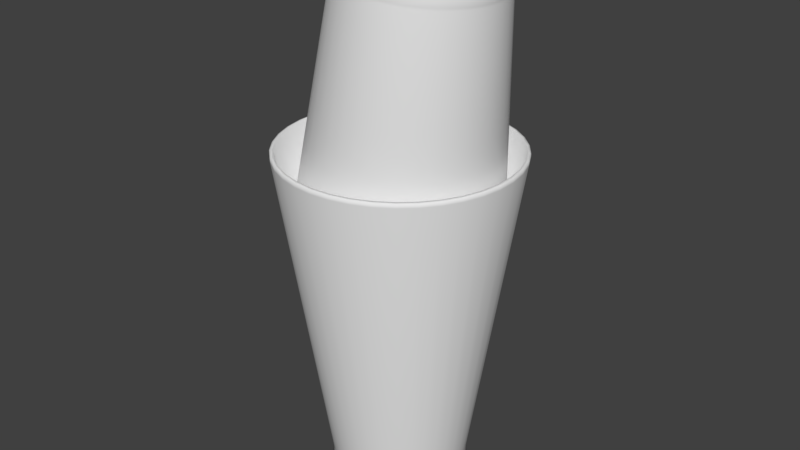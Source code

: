 # Source: Bar_Shaker.blend  (saved by Blender 2.79.0; exported with 4.5.12 LTS)
import bpy
from mathutils import Matrix  # noqa: F401  (used for matrix-valued properties, if any)

bpy.ops.wm.read_factory_settings(use_empty=True)
scene = bpy.context.scene
scene.name = 'Scene'

# ---- collections
col_collection_1 = bpy.data.collections.new('Collection 1'); scene.collection.children.link(col_collection_1)

# ---- world
world_world = bpy.data.worlds.new('World'); scene.world = world_world
world_world.color = (0.05088, 0.05088, 0.05088)
world_world.use_sun_shadow = False
world_world.sun_shadow_jitter_overblur = 0.0
world_world.cycles.sampling_method = 'MANUAL'

# ---- meshes
me_circle_001 = bpy.data.meshes.new('Circle.001')
me_circle_001.from_pydata([(0.187, 0.5374, 3.661), (0.2749, 0.5301, 3.652), (0.3604, 0.5083, 3.642), (0.4412, 0.4727, 3.633), (0.515, 0.4241, 3.625), (0.5799, 0.364, 3.617), (0.6341, 0.294, 3.611), (0.6761, 0.2159, 3.607), (0.7047, 0.1319, 3.604), (0.7193, 0.04438, 3.602), (0.7193, -0.04438, 3.602), (0.7047, -0.1319, 3.604), (0.6761, -0.2159, 3.607), (0.6341, -0.294, 3.611), (0.5799, -0.364, 3.617), (0.515, -0.4241, 3.625), (0.4412, -0.4727, 3.633), (0.3604, -0.5083, 3.642), (0.2749, -0.5301, 3.652), (0.187, -0.5374, 3.661), (0.09906, -0.5301, 3.671), (0.01355, -0.5083, 3.681), (-0.06724, -0.4727, 3.69), (-0.1411, -0.4241, 3.698), (-0.206, -0.364, 3.705), (-0.2602, -0.2939, 3.711), (-0.3022, -0.2159, 3.716), (-0.3308, -0.1319, 3.719), (-0.3453, -0.04438, 3.721), (-0.3453, 0.04438, 3.721), (-0.3308, 0.1319, 3.719), (-0.3022, 0.2159, 3.716), (-0.2602, 0.294, 3.711), (-0.206, 0.364, 3.705), (-0.1411, 0.4241, 3.698), (-0.06724, 0.4727, 3.69), (0.01355, 0.5083, 3.681), (0.09906, 0.5301, 3.671), (0.6677, 0.1274, 3.433), (0.6817, 0.04286, 3.431), (-0.07778, 0.4564, 3.516), (0.0002297, 0.4909, 3.508), (-0.07778, -0.4564, 3.516), (-0.1491, -0.4096, 3.524), (0.6817, -0.04286, 3.431), (0.08281, 0.5119, 3.498), (-0.2118, -0.3515, 3.531), (0.6677, -0.1274, 3.433), (0.1677, 0.519, 3.489), (-0.2641, -0.2839, 3.537), (0.6401, -0.2085, 3.436), (-0.3046, -0.2085, 3.542), (0.5995, -0.2839, 3.441), (-0.3323, -0.1274, 3.545), (0.5472, -0.3515, 3.446), (0.2526, 0.5119, 3.479), (-0.3463, -0.04286, 3.546), (0.4845, -0.4096, 3.453), (0.3352, 0.4909, 3.47), (-0.3463, 0.04286, 3.546), (0.4132, -0.4564, 3.461), (0.4132, 0.4564, 3.461), (-0.3323, 0.1274, 3.545), (0.3352, -0.4909, 3.47), (0.4845, 0.4096, 3.453), (-0.3046, 0.2085, 3.542), (0.2526, -0.5119, 3.479), (0.5472, 0.3515, 3.446), (-0.2641, 0.2839, 3.537), (0.1677, -0.519, 3.489), (0.5995, 0.2839, 3.441), (-0.2118, 0.3515, 3.531), (0.08281, -0.5119, 3.498), (0.6401, 0.2085, 3.436), (-0.1491, 0.4096, 3.524), (0.0002278, -0.4909, 3.508), (0.6682, 0.128, 3.417), (-0.08059, 0.4585, 3.501), (-0.08059, -0.4585, 3.501), (0.6823, 0.04305, 3.416), (-0.002232, 0.4931, 3.492), (-0.1522, -0.4114, 3.509), (0.6823, -0.04305, 3.416), (0.08072, 0.5142, 3.483), (-0.2152, -0.3531, 3.516), (0.6682, -0.128, 3.417), (0.166, 0.5213, 3.473), (-0.2677, -0.2851, 3.522), (0.6404, -0.2094, 3.42), (-0.3085, -0.2094, 3.526), (0.5997, -0.2851, 3.425), (-0.3362, -0.128, 3.53), (0.5472, -0.3531, 3.431), (0.2513, 0.5142, 3.464), (-0.3503, -0.04305, 3.531), (0.4842, -0.4114, 3.438), (0.3342, 0.4931, 3.455), (-0.3503, 0.04305, 3.531), (0.4126, -0.4585, 3.446), (0.4126, 0.4585, 3.446), (-0.3362, 0.128, 3.53), (0.3342, -0.4931, 3.455), (0.4842, 0.4114, 3.438), (-0.3085, 0.2094, 3.526), (0.2513, -0.5142, 3.464), (0.5472, 0.3531, 3.431), (-0.2677, 0.2851, 3.522), (0.166, -0.5213, 3.473), (0.5997, 0.2851, 3.425), (-0.2152, 0.3531, 3.516), (0.08072, -0.5142, 3.483), (0.6404, 0.2094, 3.42), (-0.1522, 0.4114, 3.509), (-0.002233, -0.4931, 3.492), (0.6418, 0.1653, 1.854), (-0.3252, 0.592, 1.962), (-0.3252, -0.592, 1.962), (0.66, 0.05559, 1.852), (-0.224, 0.6367, 1.951), (-0.4177, -0.5312, 1.972), (0.66, -0.05559, 1.852), (-0.1169, 0.664, 1.939), (-0.499, -0.4559, 1.981), (0.6418, -0.1653, 1.854), (-0.006754, 0.6732, 1.927), (-0.5668, -0.3682, 1.989), (0.6059, -0.2704, 1.858), (-0.6194, -0.2704, 1.995), (0.5533, -0.3682, 1.864), (-0.6553, -0.1653, 1.999), (0.4855, -0.4559, 1.872), (0.1034, 0.664, 1.914), (-0.6735, -0.05559, 2.001), (0.4042, -0.5312, 1.881), (0.2105, 0.6367, 1.902), (-0.6735, 0.05559, 2.001), (0.3117, -0.592, 1.891), (0.3117, 0.592, 1.891), (-0.6553, 0.1653, 1.999), (0.2105, -0.6367, 1.902), (0.4042, 0.5312, 1.881), (-0.6194, 0.2704, 1.995), (0.1034, -0.664, 1.914), (0.4855, 0.4559, 1.872), (-0.5668, 0.3682, 1.989), (-0.006754, -0.6732, 1.927), (0.5533, 0.3682, 1.864), (-0.499, 0.4559, 1.981), (-0.1169, -0.664, 1.939), (0.6059, 0.2704, 1.858), (-0.4177, 0.5312, 1.972), (-0.224, -0.6367, 1.951), (-0.009516, 0.6547, 1.902), (0.09757, 0.6457, 1.89), (0.2017, 0.6192, 1.878), (0.3002, 0.5758, 1.867), (0.3901, 0.5166, 1.857), (0.4692, 0.4434, 1.848), (0.5352, 0.3581, 1.841), (0.5863, 0.263, 1.835), (0.6212, 0.1607, 1.831), (0.6389, 0.05406, 1.829), (0.6389, -0.05406, 1.829), (0.6212, -0.1607, 1.831), (0.5863, -0.263, 1.835), (0.5352, -0.3581, 1.841), (0.4692, -0.4434, 1.848), (0.3901, -0.5166, 1.857), (0.3001, -0.5758, 1.867), (0.2017, -0.6192, 1.878), (0.09757, -0.6457, 1.89), (-0.009517, -0.6547, 1.902), (-0.1166, -0.6457, 1.914), (-0.2208, -0.6192, 1.925), (-0.3192, -0.5758, 1.936), (-0.4091, -0.5166, 1.946), (-0.4882, -0.4434, 1.955), (-0.5542, -0.3581, 1.963), (-0.6053, -0.263, 1.968), (-0.6402, -0.1607, 1.972), (-0.6579, -0.05406, 1.974), (-0.6579, 0.05406, 1.974), (-0.6402, 0.1607, 1.972), (-0.6053, 0.263, 1.968), (-0.5542, 0.3581, 1.963), (-0.4882, 0.4434, 1.955), (-0.4091, 0.5166, 1.946), (-0.3192, 0.5758, 1.936), (-0.2208, 0.6192, 1.925), (-0.1166, 0.6457, 1.914), (0.1658, 0.4916, 3.472), (0.2462, 0.4849, 3.463), (0.3244, 0.465, 3.454), (0.3983, 0.4324, 3.446), (0.4659, 0.3879, 3.438), (0.5253, 0.333, 3.432), (0.5748, 0.2689, 3.426), (0.6132, 0.1975, 3.422), (0.6394, 0.1207, 3.419), (0.6527, 0.0406, 3.417), (0.6527, -0.0406, 3.417), (0.6394, -0.1207, 3.419), (0.6132, -0.1975, 3.422), (0.5748, -0.2689, 3.426), (0.5253, -0.333, 3.432), (0.4659, -0.3879, 3.438), (0.3983, -0.4324, 3.446), (0.3244, -0.465, 3.454), (0.2462, -0.4849, 3.463), (0.1658, -0.4916, 3.472), (0.08539, -0.4849, 3.481), (0.007167, -0.465, 3.49), (-0.06673, -0.4324, 3.498), (-0.1343, -0.3879, 3.505), (-0.1936, -0.333, 3.512), (-0.2432, -0.2689, 3.517), (-0.2816, -0.1975, 3.522), (-0.3078, -0.1207, 3.525), (-0.3211, -0.0406, 3.526), (-0.3211, 0.0406, 3.526), (-0.3078, 0.1207, 3.525), (-0.2816, 0.1975, 3.522), (-0.2432, 0.2689, 3.517), (-0.1936, 0.333, 3.512), (-0.1343, 0.3879, 3.505), (-0.06673, 0.4324, 3.498), (0.007169, 0.465, 3.49), (0.08539, 0.4849, 3.481), (0.1849, 0.4916, 3.643), (0.2653, 0.4849, 3.634), (0.3435, 0.465, 3.625), (0.4174, 0.4324, 3.617), (0.485, 0.3879, 3.609), (0.5443, 0.333, 3.602), (0.5939, 0.2689, 3.597), (0.6323, 0.1975, 3.593), (0.6585, 0.1207, 3.59), (0.6718, 0.0406, 3.588), (0.6718, -0.0406, 3.588), (0.6585, -0.1207, 3.59), (0.6323, -0.1975, 3.593), (0.5939, -0.2689, 3.597), (0.5443, -0.333, 3.602), (0.485, -0.3879, 3.609), (0.4174, -0.4324, 3.617), (0.3435, -0.465, 3.625), (0.2653, -0.4849, 3.634), (0.1849, -0.4916, 3.643), (0.1045, -0.4849, 3.652), (0.02624, -0.465, 3.66), (-0.04765, -0.4324, 3.669), (-0.1152, -0.3879, 3.676), (-0.1746, -0.333, 3.683), (-0.2241, -0.2689, 3.688), (-0.2625, -0.1975, 3.693), (-0.2887, -0.1207, 3.695), (-0.302, -0.0406, 3.697), (-0.302, 0.0406, 3.697), (-0.2887, 0.1207, 3.695), (-0.2625, 0.1975, 3.693), (-0.2241, 0.2689, 3.688), (-0.1746, 0.333, 3.683), (-0.1152, 0.3879, 3.676), (-0.04765, 0.4324, 3.669), (0.02624, 0.465, 3.66), (0.1045, 0.4849, 3.652), (-0.02222, 0.6584, 1.788), (0.08548, 0.6494, 1.776), (0.1902, 0.6227, 1.764), (0.2892, 0.5791, 1.753), (0.3797, 0.5196, 1.743), (0.4592, 0.4459, 1.734), (0.5256, 0.3601, 1.727), (0.577, 0.2645, 1.721), (0.6121, 0.1616, 1.717), (0.6299, 0.05437, 1.715), (0.6299, -0.05437, 1.715), (0.6121, -0.1616, 1.717), (0.577, -0.2645, 1.721), (0.5256, -0.3601, 1.727), (0.4592, -0.4459, 1.734), (0.3797, -0.5196, 1.743), (0.2892, -0.5791, 1.753), (0.1902, -0.6227, 1.764), (0.08548, -0.6494, 1.776), (-0.02222, -0.6584, 1.788), (-0.1299, -0.6494, 1.8), (-0.2347, -0.6227, 1.812), (-0.3337, -0.5791, 1.823), (-0.4241, -0.5196, 1.833), (-0.5036, -0.4459, 1.842), (-0.57, -0.3601, 1.849), (-0.6215, -0.2645, 1.855), (-0.6566, -0.1616, 1.859), (-0.6743, -0.05437, 1.861), (-0.6743, 0.05437, 1.861), (-0.6566, 0.1616, 1.859), (-0.6215, 0.2645, 1.855), (-0.57, 0.3601, 1.849), (-0.5036, 0.4459, 1.842), (-0.4241, 0.5196, 1.833), (-0.3337, 0.5791, 1.823), (-0.2347, 0.6227, 1.812), (-0.1299, 0.6494, 1.8), (0.614, 0.1616, 1.736), (-0.3315, 0.5789, 1.842), (-0.3315, -0.5789, 1.842), (0.6318, 0.05436, 1.734), (-0.2325, 0.6226, 1.831), (-0.4219, -0.5194, 1.852), (0.6318, -0.05436, 1.734), (-0.1278, 0.6493, 1.819), (-0.5014, -0.4458, 1.861), (0.614, -0.1616, 1.736), (-0.02011, 0.6582, 1.807), (-0.5678, -0.36, 1.868), (0.579, -0.2644, 1.74), (-0.6192, -0.2644, 1.874), (0.5275, -0.36, 1.746), (-0.6543, -0.1616, 1.878), (0.4612, -0.4458, 1.753), (0.08756, 0.6493, 1.795), (-0.672, -0.05435, 1.88), (0.3817, -0.5194, 1.762), (0.1923, 0.6226, 1.783), (-0.672, 0.05436, 1.88), (0.2912, -0.5789, 1.772), (0.2912, 0.5789, 1.772), (-0.6543, 0.1616, 1.878), (0.1923, -0.6226, 1.783), (0.3817, 0.5194, 1.762), (-0.6192, 0.2644, 1.874), (0.08756, -0.6493, 1.795), (0.4612, 0.4458, 1.753), (-0.5678, 0.36, 1.868), (-0.02011, -0.6582, 1.807), (0.5275, 0.36, 1.746), (-0.5014, 0.4458, 1.861), (-0.1278, -0.6493, 1.819), (0.579, 0.2644, 1.74), (-0.4219, 0.5194, 1.852), (-0.2325, -0.6226, 1.831), (-0.02281, 0.6401, 1.783), (0.0819, 0.6314, 1.771), (0.1838, 0.6055, 1.76), (0.28, 0.563, 1.749), (0.3679, 0.5052, 1.739), (0.4453, 0.4336, 1.73), (0.5098, 0.3501, 1.723), (0.5598, 0.2571, 1.718), (0.5939, 0.1571, 1.714), (0.6112, 0.05286, 1.712), (0.6112, -0.05286, 1.712), (0.5939, -0.1571, 1.714), (0.5598, -0.2571, 1.718), (0.5098, -0.3501, 1.723), (0.4453, -0.4336, 1.73), (0.3679, -0.5052, 1.739), (0.28, -0.563, 1.749), (0.1838, -0.6055, 1.76), (0.0819, -0.6314, 1.771), (-0.02281, -0.6401, 1.783), (-0.1275, -0.6314, 1.794), (-0.2294, -0.6055, 1.806), (-0.3256, -0.563, 1.817), (-0.4136, -0.5052, 1.826), (-0.4909, -0.4336, 1.835), (-0.5554, -0.3501, 1.842), (-0.6054, -0.2571, 1.848), (-0.6395, -0.1571, 1.852), (-0.6568, -0.05286, 1.854), (-0.6568, 0.05286, 1.854), (-0.6395, 0.1571, 1.852), (-0.6054, 0.2571, 1.848), (-0.5554, 0.3501, 1.842), (-0.4909, 0.4336, 1.835), (-0.4136, 0.5052, 1.826), (-0.3256, 0.563, 1.817), (-0.2294, 0.6055, 1.806), (-0.1275, 0.6314, 1.794)], [], [(128, 130, 320, 318), (165, 164, 354, 355), (124, 131, 321, 314), (164, 163, 353, 354), (152, 189, 379, 342), (129, 132, 322, 319), (163, 162, 352, 353), (189, 188, 378, 379), (130, 133, 323, 320), (162, 161, 351, 352), (188, 187, 377, 378), (131, 134, 324, 321), (161, 160, 350, 351), (187, 186, 376, 377), (132, 135, 325, 322), (160, 159, 349, 350), (186, 185, 375, 376), (133, 136, 326, 323), (159, 158, 348, 349), (185, 184, 374, 375), (134, 137, 327, 324), (158, 157, 347, 348), (184, 183, 373, 374), (135, 138, 328, 325), (157, 156, 346, 347), (183, 182, 372, 373), (136, 139, 329, 326), (156, 155, 345, 346), (182, 181, 371, 372), (137, 140, 330, 327), (155, 154, 344, 345), (181, 180, 370, 371), (138, 141, 331, 328), (154, 153, 343, 344), (180, 179, 369, 370), (139, 142, 332, 329), (153, 152, 342, 343), (179, 178, 368, 369), (22, 42, 75, 21), (35, 40, 74, 34), (8, 38, 73, 7), (21, 75, 72, 20), (34, 74, 71, 33), (7, 73, 70, 6), (20, 72, 69, 19), (33, 71, 68, 32), (6, 70, 67, 5), (19, 69, 66, 18), (32, 68, 65, 31), (5, 67, 64, 4), (18, 66, 63, 17), (31, 65, 62, 30), (4, 64, 61, 3), (17, 63, 60, 16), (30, 62, 59, 29), (3, 61, 58, 2), (16, 60, 57, 15), (29, 59, 56, 28), (2, 58, 55, 1), (15, 57, 54, 14), (28, 56, 53, 27), (1, 55, 48, 0), (14, 54, 52, 13), (27, 53, 51, 26), (13, 52, 50, 12), (26, 51, 49, 25), (12, 50, 47, 11), (25, 49, 46, 24), (0, 48, 45, 37), (11, 47, 44, 10), (24, 46, 43, 23), (37, 45, 41, 36), (10, 44, 39, 9), (23, 43, 42, 22), (36, 41, 40, 35), (9, 39, 38, 8), (42, 78, 113, 75), (40, 77, 112, 74), (38, 76, 111, 73), (75, 113, 110, 72), (74, 112, 109, 71), (73, 111, 108, 70), (72, 110, 107, 69), (71, 109, 106, 68), (70, 108, 105, 67), (69, 107, 104, 66), (68, 106, 103, 65), (67, 105, 102, 64), (66, 104, 101, 63), (65, 103, 100, 62), (64, 102, 99, 61), (63, 101, 98, 60), (62, 100, 97, 59), (61, 99, 96, 58), (60, 98, 95, 57), (59, 97, 94, 56), (58, 96, 93, 55), (57, 95, 92, 54), (56, 94, 91, 53), (55, 93, 86, 48), (54, 92, 90, 52), (53, 91, 89, 51), (52, 90, 88, 50), (51, 89, 87, 49), (50, 88, 85, 47), (49, 87, 84, 46), (48, 86, 83, 45), (47, 85, 82, 44), (46, 84, 81, 43), (45, 83, 80, 41), (44, 82, 79, 39), (43, 81, 78, 42), (41, 80, 77, 40), (39, 79, 76, 38), (1, 0, 37, 36, 35, 34, 33, 32, 31, 30, 29, 28, 27, 26, 25, 24, 23, 22, 21, 20, 19, 18, 17, 16, 15, 14, 13, 12, 11, 10, 9, 8, 7, 6, 5, 4, 3, 2), (78, 116, 151, 113), (77, 115, 150, 112), (76, 114, 149, 111), (113, 151, 148, 110), (112, 150, 147, 109), (111, 149, 146, 108), (110, 148, 145, 107), (109, 147, 144, 106), (108, 146, 143, 105), (107, 145, 142, 104), (106, 144, 141, 103), (105, 143, 140, 102), (104, 142, 139, 101), (103, 141, 138, 100), (102, 140, 137, 99), (101, 139, 136, 98), (100, 138, 135, 97), (99, 137, 134, 96), (98, 136, 133, 95), (97, 135, 132, 94), (96, 134, 131, 93), (95, 133, 130, 92), (94, 132, 129, 91), (93, 131, 124, 86), (92, 130, 128, 90), (91, 129, 127, 89), (90, 128, 126, 88), (89, 127, 125, 87), (88, 126, 123, 85), (87, 125, 122, 84), (86, 124, 121, 83), (85, 123, 120, 82), (84, 122, 119, 81), (83, 121, 118, 80), (82, 120, 117, 79), (81, 119, 116, 78), (80, 118, 115, 77), (79, 117, 114, 76), (140, 143, 333, 330), (114, 117, 307, 304), (178, 177, 367, 368), (141, 144, 334, 331), (115, 118, 308, 305), (177, 176, 366, 367), (142, 145, 335, 332), (116, 119, 309, 306), (176, 175, 365, 366), (143, 146, 336, 333), (117, 120, 310, 307), (175, 174, 364, 365), (144, 147, 337, 334), (118, 121, 311, 308), (174, 173, 363, 364), (145, 148, 338, 335), (119, 122, 312, 309), (173, 172, 362, 363), (146, 149, 339, 336), (120, 123, 313, 310), (172, 171, 361, 362), (147, 150, 340, 337), (121, 124, 314, 311), (171, 170, 360, 361), (148, 151, 341, 338), (122, 125, 315, 312), (170, 169, 359, 360), (149, 114, 304, 339), (123, 126, 316, 313), (169, 168, 358, 359), (150, 115, 305, 340), (125, 127, 317, 315), (168, 167, 357, 358), (151, 116, 306, 341), (126, 128, 318, 316), (167, 166, 356, 357), (127, 129, 319, 317), (166, 165, 355, 356), (154, 192, 191, 153), (181, 219, 218, 180), (168, 206, 205, 167), (155, 193, 192, 154), (182, 220, 219, 181), (169, 207, 206, 168), (156, 194, 193, 155), (183, 221, 220, 182), (170, 208, 207, 169), (157, 195, 194, 156), (184, 222, 221, 183), (171, 209, 208, 170), (158, 196, 195, 157), (185, 223, 222, 184), (172, 210, 209, 171), (159, 197, 196, 158), (186, 224, 223, 185), (173, 211, 210, 172), (160, 198, 197, 159), (187, 225, 224, 186), (174, 212, 211, 173), (161, 199, 198, 160), (188, 226, 225, 187), (175, 213, 212, 174), (162, 200, 199, 161), (189, 227, 226, 188), (176, 214, 213, 175), (163, 201, 200, 162), (152, 190, 227, 189), (177, 215, 214, 176), (164, 202, 201, 163), (178, 216, 215, 177), (165, 203, 202, 164), (179, 217, 216, 178), (166, 204, 203, 165), (153, 191, 190, 152), (180, 218, 217, 179), (167, 205, 204, 166), (223, 261, 260, 222), (210, 248, 247, 209), (197, 235, 234, 196), (224, 262, 261, 223), (211, 249, 248, 210), (198, 236, 235, 197), (225, 263, 262, 224), (212, 250, 249, 211), (199, 237, 236, 198), (226, 264, 263, 225), (213, 251, 250, 212), (200, 238, 237, 199), (227, 265, 264, 226), (214, 252, 251, 213), (201, 239, 238, 200), (190, 228, 265, 227), (215, 253, 252, 214), (202, 240, 239, 201), (216, 254, 253, 215), (203, 241, 240, 202), (217, 255, 254, 216), (204, 242, 241, 203), (191, 229, 228, 190), (218, 256, 255, 217), (205, 243, 242, 204), (192, 230, 229, 191), (219, 257, 256, 218), (206, 244, 243, 205), (193, 231, 230, 192), (220, 258, 257, 219), (207, 245, 244, 206), (194, 232, 231, 193), (221, 259, 258, 220), (208, 246, 245, 207), (195, 233, 232, 194), (222, 260, 259, 221), (209, 247, 246, 208), (196, 234, 233, 195), (229, 230, 231, 232, 233, 234, 235, 236, 237, 238, 239, 240, 241, 242, 243, 244, 245, 246, 247, 248, 249, 250, 251, 252, 253, 254, 255, 256, 257, 258, 259, 260, 261, 262, 263, 264, 265, 228), (307, 275, 274, 304), (308, 302, 301, 305), (309, 289, 288, 306), (310, 276, 275, 307), (311, 303, 302, 308), (312, 290, 289, 309), (313, 277, 276, 310), (314, 266, 303, 311), (315, 291, 290, 312), (316, 278, 277, 313), (317, 292, 291, 315), (318, 279, 278, 316), (319, 293, 292, 317), (320, 280, 279, 318), (321, 267, 266, 314), (322, 294, 293, 319), (323, 281, 280, 320), (324, 268, 267, 321), (325, 295, 294, 322), (326, 282, 281, 323), (327, 269, 268, 324), (328, 296, 295, 325), (329, 283, 282, 326), (330, 270, 269, 327), (331, 297, 296, 328), (332, 284, 283, 329), (333, 271, 270, 330), (334, 298, 297, 331), (335, 285, 284, 332), (336, 272, 271, 333), (337, 299, 298, 334), (338, 286, 285, 335), (339, 273, 272, 336), (340, 300, 299, 337), (341, 287, 286, 338), (304, 274, 273, 339), (305, 301, 300, 340), (306, 288, 287, 341), (277, 353, 352, 276), (266, 342, 379, 303), (291, 367, 366, 290), (278, 354, 353, 277), (292, 368, 367, 291), (279, 355, 354, 278), (293, 369, 368, 292), (280, 356, 355, 279), (267, 343, 342, 266), (294, 370, 369, 293), (281, 357, 356, 280), (268, 344, 343, 267), (295, 371, 370, 294), (282, 358, 357, 281), (269, 345, 344, 268), (296, 372, 371, 295), (283, 359, 358, 282), (270, 346, 345, 269), (297, 373, 372, 296), (284, 360, 359, 283), (271, 347, 346, 270), (298, 374, 373, 297), (285, 361, 360, 284), (272, 348, 347, 271), (299, 375, 374, 298), (286, 362, 361, 285), (273, 349, 348, 272), (300, 376, 375, 299), (287, 363, 362, 286), (274, 350, 349, 273), (301, 377, 376, 300), (288, 364, 363, 287), (275, 351, 350, 274), (302, 378, 377, 301), (289, 365, 364, 288), (276, 352, 351, 275), (303, 379, 378, 302), (290, 366, 365, 289)])
me_circle_001.polygons.foreach_set('use_smooth', [True] * 344)
me_circle_001.use_remesh_preserve_volume = False
me_circle_001.use_remesh_preserve_attributes = False
me_circle_001.use_mirror_vertex_groups = False
me_circle_001.update()
me_circle = bpy.data.meshes.new('Circle')
me_circle.from_pydata([(9.475e-09, 0.48, 0.0), (-0.07928, 0.4735, 0.0), (-0.1564, 0.454, 0.0), (-0.2292, 0.4221, 0.0), (-0.2958, 0.3788, 0.0), (-0.3544, 0.3251, 0.0), (-0.4032, 0.2625, 0.0), (-0.4411, 0.1928, 0.0), (-0.4669, 0.1178, 0.0), (-0.48, 0.03964, 0.0), (-0.48, -0.03964, 0.0), (-0.4669, -0.1178, 0.0), (-0.4411, -0.1928, 0.0), (-0.4032, -0.2625, 0.0), (-0.3544, -0.3251, 0.0), (-0.2958, -0.3788, 0.0), (-0.2292, -0.4221, 0.0), (-0.1564, -0.454, 0.0), (-0.07928, -0.4735, 0.0), (3.961e-07, -0.48, 0.0), (0.07928, -0.4735, 0.0), (0.1564, -0.454, 0.0), (0.2292, -0.4221, 0.0), (0.2958, -0.3788, 0.0), (0.3544, -0.3251, 0.0), (0.4032, -0.2625, 0.0), (0.4411, -0.1928, 0.0), (0.4669, -0.1178, 0.0), (0.48, -0.03964, 0.0), (0.48, 0.03964, 0.0), (0.4669, 0.1178, 0.0), (0.4411, 0.1928, 0.0), (0.4032, 0.2625, 0.0), (0.3544, 0.3251, 0.0), (0.2958, 0.3788, 0.0), (0.2292, 0.4221, 0.0), (0.1564, 0.454, 0.0), (0.07927, 0.4735, 0.0), (4.737e-08, 0.8, 2.394), (-0.1321, 0.7891, 2.394), (-0.2606, 0.7567, 2.394), (-0.3821, 0.7036, 2.394), (-0.4931, 0.6313, 2.394), (-0.5906, 0.5418, 2.394), (-0.672, 0.4376, 2.394), (-0.7351, 0.3214, 2.394), (-0.7782, 0.1964, 2.394), (-0.8, 0.06606, 2.394), (-0.8, -0.06606, 2.394), (-0.7782, -0.1964, 2.394), (-0.7351, -0.3214, 2.394), (-0.672, -0.4376, 2.394), (-0.5906, -0.5418, 2.394), (-0.4931, -0.6313, 2.394), (-0.3821, -0.7036, 2.394), (-0.2606, -0.7567, 2.394), (-0.1321, -0.7891, 2.394), (6.917e-07, -0.8, 2.394), (0.1321, -0.7891, 2.394), (0.2607, -0.7567, 2.394), (0.3821, -0.7036, 2.394), (0.4931, -0.6313, 2.394), (0.5906, -0.5418, 2.394), (0.672, -0.4376, 2.394), (0.7351, -0.3214, 2.394), (0.7782, -0.1964, 2.394), (0.8, -0.06606, 2.394), (0.8, 0.06606, 2.394), (0.7782, 0.1964, 2.394), (0.7351, 0.3214, 2.394), (0.672, 0.4376, 2.394), (0.5906, 0.5418, 2.394), (0.4931, 0.6313, 2.394), (0.3821, 0.7036, 2.394), (0.2606, 0.7567, 2.394), (0.1321, 0.7891, 2.394), (-0.4509, 0.1138, 0.1547), (-0.4635, 0.03828, 0.1547), (0.2214, 0.4077, 0.1547), (0.151, 0.4384, 0.1547), (0.2214, -0.4077, 0.1547), (0.2857, -0.3658, 0.1547), (-0.4635, -0.03828, 0.1547), (0.07655, 0.4572, 0.1547), (0.3422, -0.3139, 0.1547), (-0.4509, -0.1138, 0.1547), (7.538e-09, 0.4635, 0.1547), (0.3894, -0.2535, 0.1547), (-0.4259, -0.1862, 0.1547), (0.4259, -0.1862, 0.1547), (-0.3894, -0.2535, 0.1547), (0.4509, -0.1138, 0.1547), (-0.3422, -0.3139, 0.1547), (-0.07656, 0.4572, 0.1547), (0.4635, -0.03828, 0.1547), (-0.2857, -0.3658, 0.1547), (-0.151, 0.4384, 0.1547), (0.4635, 0.03828, 0.1547), (-0.2214, -0.4077, 0.1547), (-0.2214, 0.4077, 0.1547), (0.4509, 0.1138, 0.1547), (-0.151, -0.4384, 0.1547), (-0.2857, 0.3658, 0.1547), (0.4259, 0.1862, 0.1547), (-0.07656, -0.4572, 0.1547), (-0.3422, 0.3139, 0.1547), (0.3894, 0.2535, 0.1547), (3.809e-07, -0.4635, 0.1547), (-0.3894, 0.2535, 0.1547), (0.3422, 0.3139, 0.1547), (0.07656, -0.4572, 0.1547), (-0.4259, 0.1862, 0.1547), (0.2857, 0.3658, 0.1547), (0.151, -0.4384, 0.1547), (-0.4529, 0.1143, 0.1684), (0.2224, 0.4095, 0.1684), (0.2224, -0.4095, 0.1684), (-0.4656, 0.03845, 0.1684), (0.1517, 0.4404, 0.1684), (0.287, -0.3674, 0.1684), (-0.4656, -0.03845, 0.1684), (0.0769, 0.4592, 0.1684), (0.3437, -0.3153, 0.1684), (-0.4529, -0.1143, 0.1684), (7.783e-09, 0.4656, 0.1684), (0.3911, -0.2547, 0.1684), (-0.4278, -0.187, 0.1684), (0.4278, -0.187, 0.1684), (-0.3911, -0.2547, 0.1684), (0.4529, -0.1143, 0.1684), (-0.3437, -0.3153, 0.1684), (-0.0769, 0.4592, 0.1684), (0.4656, -0.03845, 0.1684), (-0.287, -0.3674, 0.1684), (-0.1517, 0.4404, 0.1684), (0.4656, 0.03845, 0.1684), (-0.2224, -0.4095, 0.1684), (-0.2224, 0.4095, 0.1684), (0.4529, 0.1143, 0.1684), (-0.1517, -0.4404, 0.1684), (-0.287, 0.3674, 0.1684), (0.4278, 0.187, 0.1684), (-0.0769, -0.4592, 0.1684), (-0.3437, 0.3153, 0.1684), (0.3911, 0.2547, 0.1684), (3.828e-07, -0.4656, 0.1684), (-0.3911, 0.2547, 0.1684), (0.3437, 0.3153, 0.1684), (0.0769, -0.4592, 0.1684), (-0.4278, 0.187, 0.1684), (0.287, 0.3674, 0.1684), (0.1517, -0.4404, 0.1684), (-0.778, 0.1963, 2.371), (0.382, 0.7034, 2.371), (0.382, -0.7034, 2.371), (-0.7998, 0.06604, 2.371), (0.2606, 0.7564, 2.371), (0.4929, -0.6311, 2.371), (-0.7998, -0.06604, 2.371), (0.1321, 0.7889, 2.371), (0.5904, -0.5417, 2.371), (-0.778, -0.1963, 2.371), (4.735e-08, 0.7998, 2.371), (0.6718, -0.4374, 2.371), (-0.7349, -0.3213, 2.371), (0.7349, -0.3213, 2.371), (-0.6718, -0.4374, 2.371), (0.778, -0.1963, 2.371), (-0.5904, -0.5417, 2.371), (-0.1321, 0.7889, 2.371), (0.7998, -0.06604, 2.371), (-0.4929, -0.6311, 2.371), (-0.2606, 0.7564, 2.371), (0.7998, 0.06605, 2.371), (-0.382, -0.7034, 2.371), (-0.382, 0.7034, 2.371), (0.778, 0.1963, 2.371), (-0.2606, -0.7564, 2.371), (-0.4929, 0.6311, 2.371), (0.7349, 0.3213, 2.371), (-0.1321, -0.7889, 2.371), (-0.5904, 0.5417, 2.371), (0.6718, 0.4374, 2.371), (6.915e-07, -0.7998, 2.371), (-0.6718, 0.4374, 2.371), (0.5904, 0.5417, 2.371), (0.1321, -0.7889, 2.371), (-0.7349, 0.3213, 2.371), (0.4929, 0.6311, 2.371), (0.2606, -0.7564, 2.371), (4.567e-08, 0.7778, 2.4), (-0.1285, 0.7672, 2.4), (-0.2534, 0.7356, 2.4), (-0.3715, 0.684, 2.4), (-0.4794, 0.6138, 2.4), (-0.5742, 0.5268, 2.4), (-0.6534, 0.4254, 2.4), (-0.7147, 0.3124, 2.4), (-0.7566, 0.1909, 2.4), (-0.7778, 0.06423, 2.4), (-0.7778, -0.06423, 2.4), (-0.7566, -0.1909, 2.4), (-0.7147, -0.3124, 2.4), (-0.6534, -0.4254, 2.4), (-0.5742, -0.5268, 2.4), (-0.4794, -0.6138, 2.4), (-0.3715, -0.684, 2.4), (-0.2534, -0.7356, 2.4), (-0.1285, -0.7672, 2.4), (6.721e-07, -0.7778, 2.4), (0.1285, -0.7672, 2.4), (0.2534, -0.7356, 2.4), (0.3715, -0.684, 2.4), (0.4794, -0.6138, 2.4), (0.5742, -0.5268, 2.4), (0.6534, -0.4254, 2.4), (0.7147, -0.3124, 2.4), (0.7566, -0.1909, 2.4), (0.7778, -0.06423, 2.4), (0.7778, 0.06423, 2.4), (0.7566, 0.1909, 2.4), (0.7147, 0.3124, 2.4), (0.6534, 0.4254, 2.4), (0.5742, 0.5268, 2.4), (0.4794, 0.6138, 2.4), (0.3715, 0.684, 2.4), (0.2534, 0.7356, 2.4), (0.1285, 0.7672, 2.4), (8.703e-09, 0.4391, 0.1699), (-0.07252, 0.4331, 0.1699), (-0.1431, 0.4153, 0.1699), (-0.2097, 0.3861, 0.1699), (-0.2706, 0.3465, 0.1699), (-0.3241, 0.2974, 0.1699), (-0.3688, 0.2401, 0.1699), (-0.4035, 0.1764, 0.1699), (-0.4271, 0.1078, 0.1699), (-0.4391, 0.03626, 0.1699), (-0.4391, -0.03626, 0.1699), (-0.4271, -0.1078, 0.1699), (-0.4035, -0.1764, 0.1699), (-0.3688, -0.2401, 0.1699), (-0.3241, -0.2974, 0.1699), (-0.2706, -0.3465, 0.1699), (-0.2097, -0.3861, 0.1699), (-0.1431, -0.4153, 0.1699), (-0.07251, -0.4331, 0.1699), (3.623e-07, -0.4391, 0.1699), (0.07252, -0.4331, 0.1699), (0.1431, -0.4153, 0.1699), (0.2097, -0.3861, 0.1699), (0.2706, -0.3465, 0.1699), (0.3241, -0.2974, 0.1699), (0.3688, -0.2401, 0.1699), (0.4035, -0.1764, 0.1699), (0.4271, -0.1078, 0.1699), (0.4391, -0.03626, 0.1699), (0.4391, 0.03626, 0.1699), (0.4271, 0.1078, 0.1699), (0.4035, 0.1764, 0.1699), (0.3688, 0.2401, 0.1699), (0.3241, 0.2974, 0.1699), (0.2706, 0.3465, 0.1699), (0.2097, 0.3861, 0.1699), (0.1431, 0.4153, 0.1699), (0.07251, 0.4331, 0.1699), (8.703e-09, 0.4391, 0.01682), (-0.07252, 0.4331, 0.01682), (-0.1431, 0.4153, 0.01682), (-0.2097, 0.3861, 0.01682), (-0.2706, 0.3465, 0.01682), (-0.3241, 0.2974, 0.01682), (-0.3688, 0.2401, 0.01682), (-0.4035, 0.1764, 0.01682), (-0.4271, 0.1078, 0.01682), (-0.4391, 0.03626, 0.01682), (-0.4391, -0.03626, 0.01682), (-0.4271, -0.1078, 0.01682), (-0.4035, -0.1764, 0.01682), (-0.3688, -0.2401, 0.01682), (-0.3241, -0.2974, 0.01682), (-0.2706, -0.3465, 0.01682), (-0.2097, -0.3861, 0.01682), (-0.1431, -0.4153, 0.01682), (-0.07251, -0.4331, 0.01682), (3.623e-07, -0.4391, 0.01682), (0.07252, -0.4331, 0.01682), (0.1431, -0.4153, 0.01682), (0.2097, -0.3861, 0.01682), (0.2706, -0.3465, 0.01682), (0.3241, -0.2974, 0.01682), (0.3688, -0.2401, 0.01682), (0.4035, -0.1764, 0.01682), (0.4271, -0.1078, 0.01682), (0.4391, -0.03626, 0.01682), (0.4391, 0.03626, 0.01682), (0.4271, 0.1078, 0.01682), (0.4035, 0.1764, 0.01682), (0.3688, 0.2401, 0.01682), (0.3241, 0.2974, 0.01682), (0.2706, 0.3465, 0.01682), (0.2097, 0.3861, 0.01682), (0.1431, 0.4153, 0.01682), (0.07251, 0.4331, 0.01682)], [], [(155, 47, 46, 152), (156, 74, 73, 153), (157, 61, 60, 154), (158, 48, 47, 155), (159, 75, 74, 156), (160, 62, 61, 157), (161, 49, 48, 158), (162, 38, 75, 159), (163, 63, 62, 160), (164, 50, 49, 161), (165, 64, 63, 163), (166, 51, 50, 164), (167, 65, 64, 165), (168, 52, 51, 166), (169, 39, 38, 162), (170, 66, 65, 167), (171, 53, 52, 168), (172, 40, 39, 169), (173, 67, 66, 170), (174, 54, 53, 171), (175, 41, 40, 172), (176, 68, 67, 173), (177, 55, 54, 174), (178, 42, 41, 175), (179, 69, 68, 176), (180, 56, 55, 177), (181, 43, 42, 178), (182, 70, 69, 179), (183, 57, 56, 180), (184, 44, 43, 181), (185, 71, 70, 182), (186, 58, 57, 183), (187, 45, 44, 184), (188, 72, 71, 185), (189, 59, 58, 186), (152, 46, 45, 187), (153, 73, 72, 188), (154, 60, 59, 189), (22, 80, 113, 21), (35, 78, 112, 34), (8, 76, 111, 7), (21, 113, 110, 20), (34, 112, 109, 33), (7, 111, 108, 6), (20, 110, 107, 19), (33, 109, 106, 32), (6, 108, 105, 5), (19, 107, 104, 18), (32, 106, 103, 31), (5, 105, 102, 4), (18, 104, 101, 17), (31, 103, 100, 30), (4, 102, 99, 3), (17, 101, 98, 16), (30, 100, 97, 29), (3, 99, 96, 2), (16, 98, 95, 15), (29, 97, 94, 28), (2, 96, 93, 1), (15, 95, 92, 14), (28, 94, 91, 27), (1, 93, 86, 0), (14, 92, 90, 13), (27, 91, 89, 26), (13, 90, 88, 12), (26, 89, 87, 25), (12, 88, 85, 11), (25, 87, 84, 24), (0, 86, 83, 37), (11, 85, 82, 10), (24, 84, 81, 23), (37, 83, 79, 36), (10, 82, 77, 9), (23, 81, 80, 22), (36, 79, 78, 35), (9, 77, 76, 8), (80, 116, 151, 113), (78, 115, 150, 112), (76, 114, 149, 111), (113, 151, 148, 110), (112, 150, 147, 109), (111, 149, 146, 108), (110, 148, 145, 107), (109, 147, 144, 106), (108, 146, 143, 105), (107, 145, 142, 104), (106, 144, 141, 103), (105, 143, 140, 102), (104, 142, 139, 101), (103, 141, 138, 100), (102, 140, 137, 99), (101, 139, 136, 98), (100, 138, 135, 97), (99, 137, 134, 96), (98, 136, 133, 95), (97, 135, 132, 94), (96, 134, 131, 93), (95, 133, 130, 92), (94, 132, 129, 91), (93, 131, 124, 86), (92, 130, 128, 90), (91, 129, 127, 89), (90, 128, 126, 88), (89, 127, 125, 87), (88, 126, 123, 85), (87, 125, 122, 84), (86, 124, 121, 83), (85, 123, 120, 82), (84, 122, 119, 81), (83, 121, 118, 79), (82, 120, 117, 77), (81, 119, 116, 80), (79, 118, 115, 78), (77, 117, 114, 76), (1, 0, 37, 36, 35, 34, 33, 32, 31, 30, 29, 28, 27, 26, 25, 24, 23, 22, 21, 20, 19, 18, 17, 16, 15, 14, 13, 12, 11, 10, 9, 8, 7, 6, 5, 4, 3, 2), (116, 154, 189, 151), (115, 153, 188, 150), (114, 152, 187, 149), (151, 189, 186, 148), (150, 188, 185, 147), (149, 187, 184, 146), (148, 186, 183, 145), (147, 185, 182, 144), (146, 184, 181, 143), (145, 183, 180, 142), (144, 182, 179, 141), (143, 181, 178, 140), (142, 180, 177, 139), (141, 179, 176, 138), (140, 178, 175, 137), (139, 177, 174, 136), (138, 176, 173, 135), (137, 175, 172, 134), (136, 174, 171, 133), (135, 173, 170, 132), (134, 172, 169, 131), (133, 171, 168, 130), (132, 170, 167, 129), (131, 169, 162, 124), (130, 168, 166, 128), (129, 167, 165, 127), (128, 166, 164, 126), (127, 165, 163, 125), (126, 164, 161, 123), (125, 163, 160, 122), (124, 162, 159, 121), (123, 161, 158, 120), (122, 160, 157, 119), (121, 159, 156, 118), (120, 158, 155, 117), (119, 157, 154, 116), (118, 156, 153, 115), (117, 155, 152, 114), (49, 201, 200, 48), (38, 190, 227, 75), (63, 215, 214, 62), (50, 202, 201, 49), (64, 216, 215, 63), (51, 203, 202, 50), (65, 217, 216, 64), (52, 204, 203, 51), (39, 191, 190, 38), (66, 218, 217, 65), (53, 205, 204, 52), (40, 192, 191, 39), (67, 219, 218, 66), (54, 206, 205, 53), (41, 193, 192, 40), (68, 220, 219, 67), (55, 207, 206, 54), (42, 194, 193, 41), (69, 221, 220, 68), (56, 208, 207, 55), (43, 195, 194, 42), (70, 222, 221, 69), (57, 209, 208, 56), (44, 196, 195, 43), (71, 223, 222, 70), (58, 210, 209, 57), (45, 197, 196, 44), (72, 224, 223, 71), (59, 211, 210, 58), (46, 198, 197, 45), (73, 225, 224, 72), (60, 212, 211, 59), (47, 199, 198, 46), (74, 226, 225, 73), (61, 213, 212, 60), (48, 200, 199, 47), (75, 227, 226, 74), (62, 214, 213, 61), (192, 230, 229, 191), (219, 257, 256, 218), (206, 244, 243, 205), (193, 231, 230, 192), (220, 258, 257, 219), (207, 245, 244, 206), (194, 232, 231, 193), (221, 259, 258, 220), (208, 246, 245, 207), (195, 233, 232, 194), (222, 260, 259, 221), (209, 247, 246, 208), (196, 234, 233, 195), (223, 261, 260, 222), (210, 248, 247, 209), (197, 235, 234, 196), (224, 262, 261, 223), (211, 249, 248, 210), (198, 236, 235, 197), (225, 263, 262, 224), (212, 250, 249, 211), (199, 237, 236, 198), (226, 264, 263, 225), (213, 251, 250, 212), (200, 238, 237, 199), (227, 265, 264, 226), (214, 252, 251, 213), (201, 239, 238, 200), (190, 228, 265, 227), (215, 253, 252, 214), (202, 240, 239, 201), (216, 254, 253, 215), (203, 241, 240, 202), (217, 255, 254, 216), (204, 242, 241, 203), (191, 229, 228, 190), (218, 256, 255, 217), (205, 243, 242, 204), (261, 299, 298, 260), (248, 286, 285, 247), (235, 273, 272, 234), (262, 300, 299, 261), (249, 287, 286, 248), (236, 274, 273, 235), (263, 301, 300, 262), (250, 288, 287, 249), (237, 275, 274, 236), (264, 302, 301, 263), (251, 289, 288, 250), (238, 276, 275, 237), (265, 303, 302, 264), (252, 290, 289, 251), (239, 277, 276, 238), (228, 266, 303, 265), (253, 291, 290, 252), (240, 278, 277, 239), (254, 292, 291, 253), (241, 279, 278, 240), (255, 293, 292, 254), (242, 280, 279, 241), (229, 267, 266, 228), (256, 294, 293, 255), (243, 281, 280, 242), (230, 268, 267, 229), (257, 295, 294, 256), (244, 282, 281, 243), (231, 269, 268, 230), (258, 296, 295, 257), (245, 283, 282, 244), (232, 270, 269, 231), (259, 297, 296, 258), (246, 284, 283, 245), (233, 271, 270, 232), (260, 298, 297, 259), (247, 285, 284, 246), (234, 272, 271, 233), (267, 268, 269, 270, 271, 272, 273, 274, 275, 276, 277, 278, 279, 280, 281, 282, 283, 284, 285, 286, 287, 288, 289, 290, 291, 292, 293, 294, 295, 296, 297, 298, 299, 300, 301, 302, 303, 266)])
me_circle.polygons.foreach_set('use_smooth', [True] * 268)
me_circle.use_remesh_preserve_volume = False
me_circle.use_remesh_preserve_attributes = False
me_circle.use_mirror_vertex_groups = False
me_circle.update()

# ---- objects
ob_circle_001 = bpy.data.objects.new('Circle.001', me_circle_001)
ob_circle = bpy.data.objects.new('Circle', me_circle)

# ---- transforms, parenting, visibility, modifiers, constraints
ob_circle_001.location = (0.0, 0.0, 0.0)
ob_circle_001.lineart.crease_threshold = 0.0
ob_circle.location = (0.0, 0.0, 0.0)
ob_circle.lineart.crease_threshold = 0.0

# ---- collection membership
col_collection_1.objects.link(ob_circle_001)
col_collection_1.objects.link(ob_circle)

# ---- scene / render settings (as saved in the file)
scene.frame_start = 1; scene.frame_end = 250; scene.frame_set(1)
scene.render.engine = 'BLENDER_EEVEE_NEXT'
scene.render.resolution_percentage = 50
scene.render.dither_intensity = 0.0
scene.cycles.use_denoising = False
scene.cycles.samples = 128
scene.cycles.sampling_pattern = 'TABULATED_SOBOL'
scene.cycles.use_adaptive_sampling = False
scene.cycles.use_light_tree = False
scene.cycles.blur_glossy = 0.0
scene.cycles.sample_clamp_indirect = 0.0
scene.view_settings.view_transform = 'Standard'
bpy.context.view_layer.update()

# ---- added for rendering (the .blend has no active camera and no usable light): camera, sun
cam_auto = bpy.data.cameras.new('AutoCamera')
cam_auto.lens = 50.0
cam_auto.sensor_width = 36.0
cam_auto.clip_end = 1000.0
ob_auto_camera = bpy.data.objects.new('AutoCamera', cam_auto)
scene.collection.objects.link(ob_auto_camera)
ob_auto_camera.location = (4.02918, -4.83502, 5.08375)
ob_auto_camera.rotation_euler = (1.09748, -7.21219e-08, 0.694738)
scene.camera = ob_auto_camera
light_auto_sun = bpy.data.lights.new('AutoSun', 'SUN')
light_auto_sun.energy = 3.0
light_auto_sun.angle = 0.0523599
ob_auto_sun = bpy.data.objects.new('AutoSun', light_auto_sun)
scene.collection.objects.link(ob_auto_sun)
ob_auto_sun.rotation_euler = (0.872665, 0.174533, 0.523599)
bpy.context.view_layer.update()
